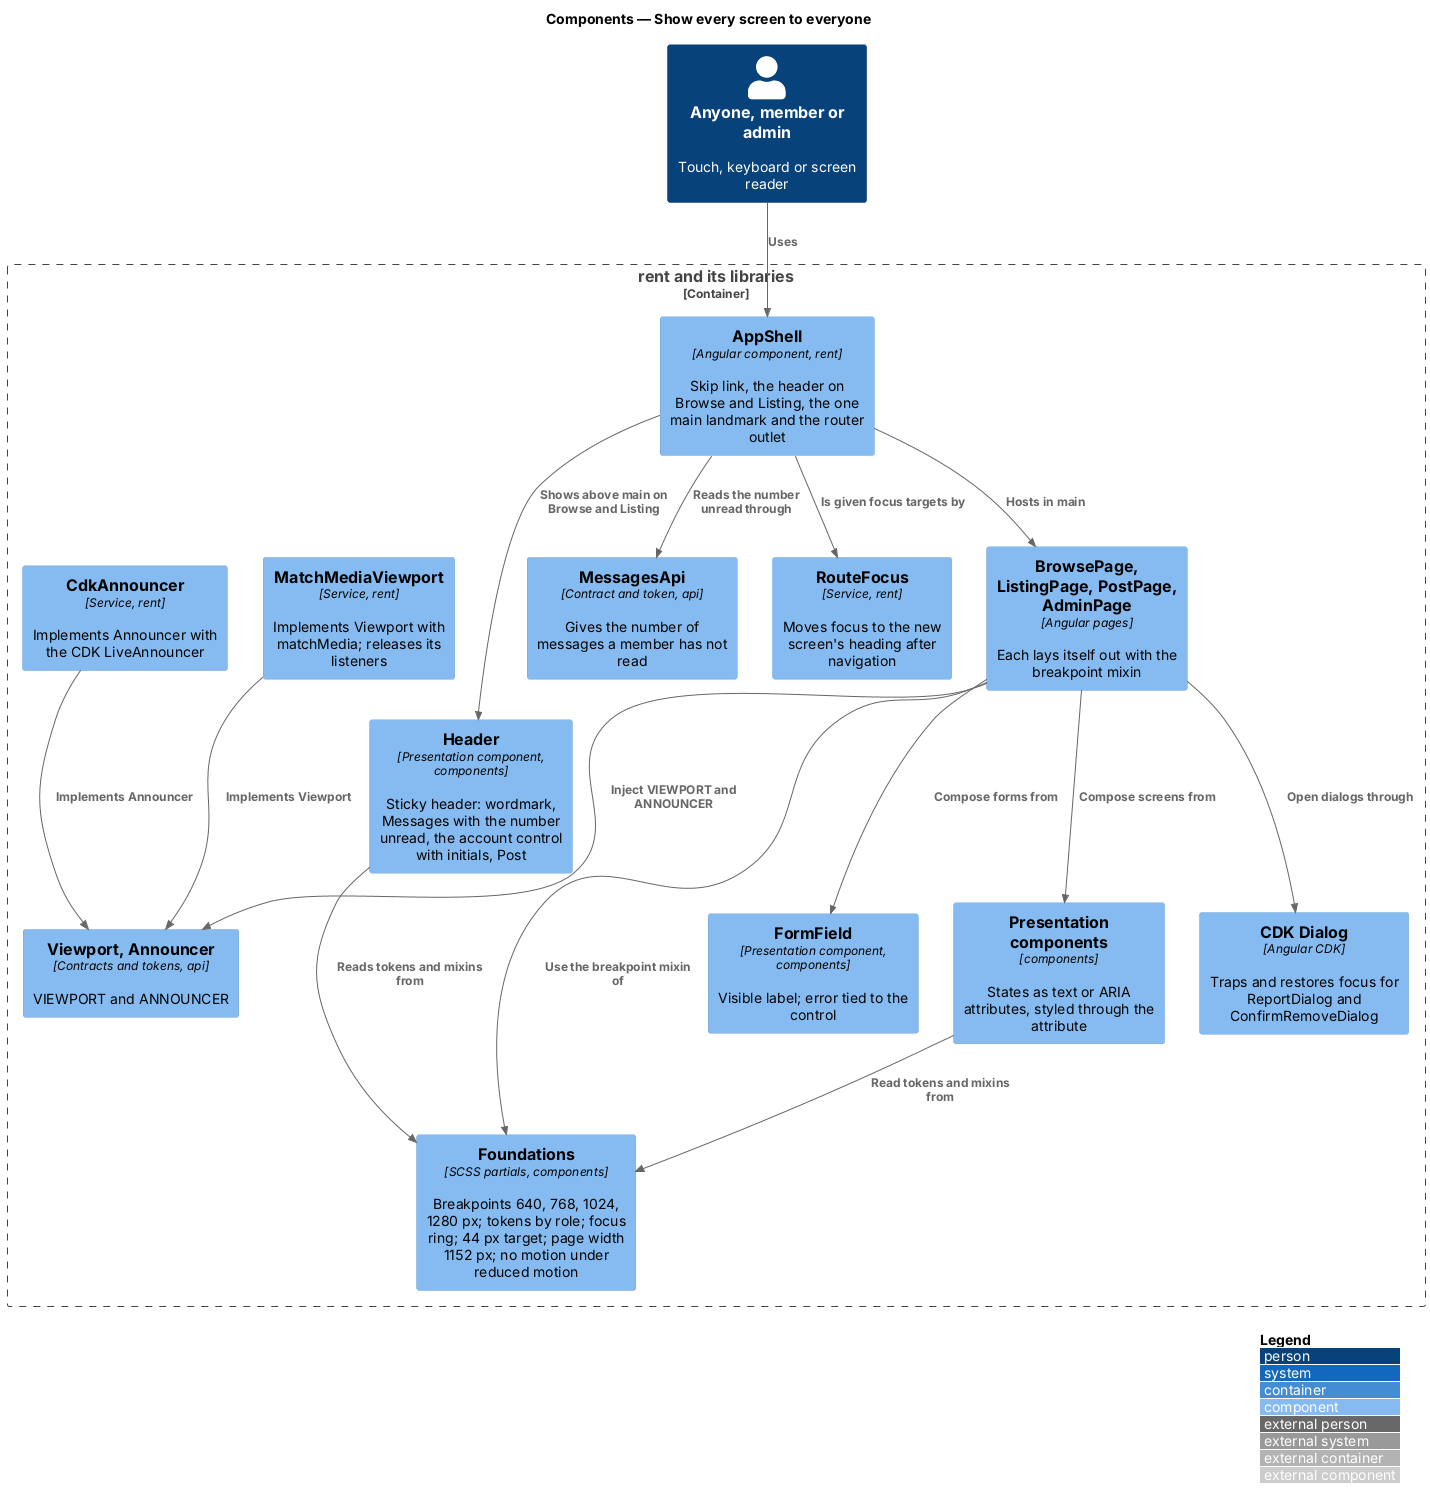

The diagram above was rendered by PlantUML. Its source (embedded in the PNG):
@startuml
!include <C4/C4_Component>
LAYOUT_WITH_LEGEND()
title Components — Show every screen to everyone

Person(person, "Anyone, member or admin", "Touch, keyboard or screen reader")
Container_Boundary(rent, "rent and its libraries") {
  Component(shell, "AppShell", "Angular component, rent", "Skip link, the header on Browse and Listing, the one main landmark and the router outlet")
  Component(hdr, "Header", "Presentation component, components", "Sticky header: wordmark, Messages with the number unread, the account control with initials, Post")
  Component(msgApi, "MessagesApi", "Contract and token, api", "Gives the number of messages a member has not read")
  Component(focus, "RouteFocus", "Service, rent", "Moves focus to the new screen's heading after navigation")
  Component(pages, "BrowsePage, ListingPage, PostPage, AdminPage", "Angular pages", "Each lays itself out with the breakpoint mixin")
  Component(viewportImpl, "MatchMediaViewport", "Service, rent", "Implements Viewport with matchMedia; releases its listeners")
  Component(announcerImpl, "CdkAnnouncer", "Service, rent", "Implements Announcer with the CDK LiveAnnouncer")
  Component(contracts, "Viewport, Announcer", "Contracts and tokens, api", "VIEWPORT and ANNOUNCER")
  Component(foundations, "Foundations", "SCSS partials, components", "Breakpoints 640, 768, 1024, 1280 px; tokens by role; focus ring; 44 px target; page width 1152 px; no motion under reduced motion")
  Component(field, "FormField", "Presentation component, components", "Visible label; error tied to the control")
  Component(blocks, "Presentation components", "components", "States as text or ARIA attributes, styled through the attribute")
  Component(dialog, "CDK Dialog", "Angular CDK", "Traps and restores focus for ReportDialog and ConfirmRemoveDialog")
}
Rel(person, shell, "Uses")
Rel(shell, pages, "Hosts in main")
Rel(shell, hdr, "Shows above main on Browse and Listing")
Rel(shell, msgApi, "Reads the number unread through")
Rel(hdr, foundations, "Reads tokens and mixins from")
Rel(shell, focus, "Is given focus targets by")
Rel(pages, foundations, "Use the breakpoint mixin of")
Rel(pages, contracts, "Inject VIEWPORT and ANNOUNCER")
Rel(viewportImpl, contracts, "Implements Viewport")
Rel(announcerImpl, contracts, "Implements Announcer")
Rel(pages, field, "Compose forms from")
Rel(pages, blocks, "Compose screens from")
Rel(blocks, foundations, "Read tokens and mixins from")
Rel(pages, dialog, "Open dialogs through")
@enduml